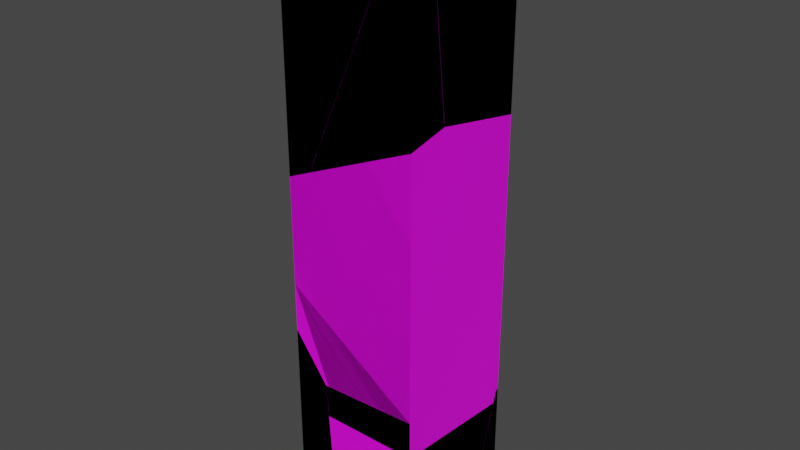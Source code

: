 # Source: PaloDevidrio.blend  (saved by Blender 3.2.14; exported with 4.5.12 LTS)
import bpy
from mathutils import Matrix  # noqa: F401  (used for matrix-valued properties, if any)

bpy.ops.wm.read_factory_settings(use_empty=True)
scene = bpy.context.scene
scene.name = 'Scene'

# ---- collections
col_collection = bpy.data.collections.new('Collection'); scene.collection.children.link(col_collection)

# ---- images (referenced by path relative to the original .blend; pixels are not part of the script)
import os
ASSET_DIR = os.environ.get("B2B_ASSET_DIR", "")  # directory of the original .blend (textures are referenced by path, not embedded)
HERE = os.path.dirname(os.path.abspath(__file__))  # packed textures are extracted next to this script under _unpacked/

def load_image(name, relpath, width, height, colorspace="sRGB"):
    """Load a texture the original file referenced (path relative to the .blend, or extracted next to this script)."""
    p = next((c for c in (os.path.join(HERE, relpath), os.path.join(ASSET_DIR, relpath)) if relpath and os.path.exists(c)), "")
    if p:
        img = bpy.data.images.load(p, check_existing=True)
        img.name = name
    else:  # same state as the original file: an image datablock whose file is absent (Cycles renders it pink)
        img = bpy.data.images.new(name, width, height)
        img.source = "FILE"
        img.filepath = "//" + (relpath or name)
    img.colorspace_settings.name = colorspace
    return img
img_palodevidrio = load_image('PaloDeVidrio', 'PaloDeVidrio.png', 1024, 1024, 'sRGB')

# ---- materials (node trees are filled in below, after node groups)
mat_vidrio = bpy.data.materials.new('Vidrio')
mat_vidrio.alpha_threshold = 0.0
mat_vidrio.use_transparent_shadow = False
mat_vidrio.line_color = (0.0, 0.0, 0.0, 1.0)

# ---- material node trees
mat_vidrio.use_nodes = True; mat_vidrio.node_tree.nodes.clear()
_N = mat_vidrio.node_tree.nodes; _L = mat_vidrio.node_tree.links
n0 = _N.new('ShaderNodeOutputMaterial'); n0.name = 'Material Output'; n0.location = (300, 300)
n1 = _N.new('ShaderNodeBsdfPrincipled'); n1.name = 'Principled BSDF'; n1.location = (10, 300)
n1.distribution = 'GGX'
n1.subsurface_method = 'RANDOM_WALK_SKIN'
n1.inputs[2].default_value = 0.4
n1.inputs[3].default_value = 1.45
n1.inputs[27].default_value = (0.0, 0.0, 0.0, 1.0)
n1.inputs[28].default_value = 1.0
n2 = _N.new('ShaderNodeTexImage'); n2.name = 'Image Texture'; n2.location = (-355, 219)
n2.image = img_palodevidrio
_L.new(n1.outputs[0], n0.inputs[0])
_L.new(n2.outputs[0], n1.inputs[0])
n0.is_active_output = True

# ---- world
world_world = bpy.data.worlds.new('World'); scene.world = world_world
world_world.use_nodes = True; world_world.node_tree.nodes.clear()
_N = world_world.node_tree.nodes; _L = world_world.node_tree.links
n0 = _N.new('ShaderNodeOutputWorld'); n0.name = 'World Output'; n0.location = (300, 300)
n1 = _N.new('ShaderNodeBackground'); n1.name = 'Background'; n1.location = (10, 300)
n1.inputs[0].default_value = (0.05088, 0.05088, 0.05088, 1.0)
_L.new(n1.outputs[0], n0.inputs[0])
n0.is_active_output = True
world_world.color = (0.05088, 0.05088, 0.05088)
world_world.use_sun_shadow = False
world_world.sun_shadow_jitter_overblur = 0.0

# ---- meshes
me_cube = bpy.data.meshes.new('Cube')
me_cube.from_pydata([(3.5, 3.5, 15.0), (3.5, 3.5, -15.0), (3.5, -3.5, 15.0), (3.5, -3.5, -15.0), (-3.5, 3.5, 15.0), (-3.5, 3.5, -15.0), (-3.5, -3.5, 15.0), (-3.5, -3.5, -15.0)], [], [(0, 4, 6, 2), (3, 2, 6, 7), (7, 6, 4, 5), (5, 1, 3, 7), (1, 0, 2, 3), (5, 4, 0, 1)])
_uv = me_cube.uv_layers.new(name='UVMap')
_uv.uv.foreach_set('vector', [0.6363, 0.1591, 0.4773, 0.1591, 0.4773, 7.976e-05, 0.6363, 7.976e-05, 0.1591, 0.8409, 0.1591, 0.1591, 0.3182, 0.1591, 0.3182, 0.8409, 0.3182, 0.8409, 0.3182, 0.1591, 0.4773, 0.1591, 0.4773, 0.8409, 0.4773, 0.8409, 0.6363, 0.8409, 0.6363, 0.9999, 0.4773, 0.9999, 8.037e-05, 0.8409, 7.976e-05, 0.1591, 0.1591, 0.1591, 0.1591, 0.8409, 0.4773, 0.8409, 0.4773, 0.1591, 0.6363, 0.1591, 0.6363, 0.8409])
me_cube.materials.append(mat_vidrio)
me_cube.use_mirror_vertex_groups = False
me_cube.update()
me_cube_cell_006_cell_002 = bpy.data.meshes.new('Cube_cell.006_cell.002')
me_cube_cell_006_cell_002.from_pydata([(-0.7452, -1.053, -3.496), (1.522, -1.053, -3.496), (-0.7452, 2.618, 2.521), (1.059, -1.053, 3.649), (-0.7452, -1.053, 6.105), (-0.7452, 2.722, 1.708), (-0.7452, -0.8126, -3.496), (1.145, -0.3154, -3.496), (-0.7452, 2.618, 2.521), (-0.7452, -1.053, 6.105), (-0.7452, -0.8126, -3.496), (-0.7452, 2.722, 1.708), (1.059, -1.053, 3.649), (1.145, -0.3154, -3.496), (1.522, -1.053, -3.496)], [], [(9, 12, 8), (4, 0, 14, 3), (0, 4, 2, 5, 10), (14, 0, 10, 7), (11, 8, 12, 1, 13), (11, 13, 6)])
_k = set([(1, 12), (1, 13), (2, 4), (2, 5), (3, 4), (3, 14), (5, 10), (6, 11), (6, 13), (7, 10), (7, 14), (8, 9), (8, 11), (9, 12)])
me_cube_cell_006_cell_002.attributes.new('sharp_edge', 'BOOLEAN', 'EDGE').data.foreach_set('value', [ (min(e.vertices), max(e.vertices)) in _k for e in me_cube_cell_006_cell_002.edges])
_uv = me_cube_cell_006_cell_002.uv_layers.new(name='UVMap')
_uv.uv.foreach_set('vector', [0.9736, 0.9604, 0.01299, 0.0, 0.9732, 0.0, 0.3182, 0.6227, 0.3182, 0.8409, 0.2667, 0.8409, 0.2772, 0.6785, 0.3182, 0.8409, 0.3182, 0.6227, 0.4016, 0.7041, 0.404, 0.7226, 0.3237, 0.8409, 0.5288, 0.9999, 0.4773, 0.9999, 0.4773, 0.9945, 0.5202, 0.9832, 0.9796, 0.846, 0.9732, 0.9732, 0.01299, 0.01299, 0.9887, 0.9818, 0.9906, 0.8171, 0.183, 0.162, 0.9906, 0.1803, 0.9906, 0.9787])
me_cube_cell_006_cell_002.materials.append(mat_vidrio)
me_cube_cell_006_cell_002.update()
me_cube_cell_006_cell_003 = bpy.data.meshes.new('Cube_cell.006_cell.003')
me_cube_cell_006_cell_003.from_pydata([(-0.2447, 1.098, -0.9929), (-0.2152, 1.076, -0.9929), (-0.2447, 1.115, -0.8431), (-0.2062, 1.059, -0.9929), (-0.2447, 0.8041, 1.601), (-0.2447, -3.061, -0.9929), (-0.2447, 0.4725, 4.207), (1.645, -2.563, -0.9929), (-0.2447, 1.098, -0.9929), (-0.2152, 1.076, -0.9929), (-0.2447, 1.115, -0.8431), (-0.2062, 1.059, -0.9929), (-0.2447, 0.8041, 1.601), (-0.2447, -3.061, -0.9929), (-0.2447, 0.4725, 4.207), (1.645, -2.563, -0.9929)], [], [(14, 5, 15), (10, 9, 8), (9, 10, 12, 11), (4, 2, 0, 13, 6), (1, 3, 7, 13, 0), (15, 11, 12, 14)])
_k = set([(0, 1), (0, 2), (1, 3), (2, 4), (3, 7), (4, 6), (5, 14), (5, 15), (6, 13), (7, 13), (8, 9), (8, 10), (9, 11), (10, 12), (11, 15), (12, 14)])
me_cube_cell_006_cell_003.attributes.new('sharp_edge', 'BOOLEAN', 'EDGE').data.foreach_set('value', [ (min(e.vertices), max(e.vertices)) in _k for e in me_cube_cell_006_cell_003.edges])
_uv = me_cube_cell_006_cell_003.uv_layers.new(name='UVMap')
_uv.uv.foreach_set('vector', [0.9787, 0.1438, 0.9789, 0.9709, 0.1808, 0.1729, 0.5625, 0.0, 0.8913, 0.0, 0.8909, 0.331, 0.1087, 0.0, 0.4375, 0.0, 0.4379, 0.4379, 0.008209, 0.008209, 0.4115, 0.7819, 0.4186, 0.8375, 0.4182, 0.8409, 0.3237, 0.8409, 0.404, 0.7227, 0.4779, 0.9004, 0.4782, 0.9008, 0.5202, 0.9831, 0.4773, 0.9944, 0.4773, 0.8999, 0.9906, 0.8167, 1.0, 0.008209, 1.0, 0.4379, 0.9796, 0.8455])
me_cube_cell_006_cell_003.materials.append(mat_vidrio)
me_cube_cell_006_cell_003.update()
me_cube_cell_005_cell_002 = bpy.data.meshes.new('Cube_cell.005_cell.002')
me_cube_cell_005_cell_002.from_pydata([(-2.334, -2.181, 4.759), (-2.334, 0.7436, 4.759), (2.641, 1.499, 4.759), (-2.334, 2.029, -6.667), (-2.334, -2.181, -7.577), (-1.063, -2.181, -7.025), (-2.148, 2.048, -6.583), (4.086, -2.181, 4.759), (2.643, 1.578, 4.058), (3.176, 0.8263, 4.759), (-2.334, 0.7436, 4.759), (2.641, 1.499, 4.759), (-2.334, 2.029, -6.667), (-2.334, -2.181, -7.577), (-1.063, -2.181, -7.025), (4.086, -2.181, 4.759), (3.176, 0.8263, 4.759)], [], [(8, 11, 9), (12, 1, 11, 8, 6), (14, 13, 12, 6), (2, 10, 0, 15, 16), (0, 4, 5, 15), (0, 10, 3, 4), (7, 14, 6, 8, 9)])
_k = set([(1, 11), (1, 12), (2, 10), (2, 16), (3, 4), (3, 10), (4, 5), (5, 15), (7, 9), (7, 14), (9, 11), (12, 13), (13, 14), (15, 16)])
me_cube_cell_005_cell_002.attributes.new('sharp_edge', 'BOOLEAN', 'EDGE').data.foreach_set('value', [ (min(e.vertices), max(e.vertices)) in _k for e in me_cube_cell_005_cell_002.edges])
_uv = me_cube_cell_005_cell_002.uv_layers.new(name='UVMap')
_uv.uv.foreach_set('vector', [0.9184, 0.0, 0.9946, 0.0, 0.9897, 0.001497, 0.9901, 0.0, 0.9954, 0.99, 0.005407, 0.0, 0.004993, 0.0, 0.9533, 0.0, 0.1889, 0.1841, 0.01056, 0.00982, 1.0, 0.009924, 1.0, 0.009555, 0.5903, 0.08371, 0.4773, 0.06654, 0.4773, 7.976e-05, 0.6232, 7.976e-05, 0.6025, 0.06842, 0.3182, 0.1591, 0.3182, 0.4395, 0.2893, 0.4269, 0.1723, 0.1591, 0.3182, 0.1591, 0.3847, 0.1591, 0.4139, 0.4188, 0.3182, 0.4395, 0.9957, 0.9896, 0.05802, 0.0477, 0.9103, 0.02136, 0.935, 0.2085, 0.9957, 0.3647])
me_cube_cell_005_cell_002.materials.append(mat_vidrio)
me_cube_cell_005_cell_002.update()
me_cube_cell_005_cell_003 = bpy.data.meshes.new('Cube_cell.005_cell.003')
me_cube_cell_005_cell_003.from_pydata([(1.863, -1.899, 5.11), (-0.1432, 2.814, -4.038), (1.863, -1.899, -4.185), (1.863, 0.2548, -3.719), (1.863, -0.7654, 5.11), (-4.949, 2.33, -6.23), (-3.864, -1.899, -6.673), (1.285, -1.899, 5.11), (-0.16, 1.861, 4.405), (0.3771, 1.104, 5.11), (1.863, -1.899, -4.185), (1.863, 0.2548, -3.719), (1.863, -0.7654, 5.11), (-3.864, -1.899, -6.673), (1.285, -1.899, 5.11), (0.3771, 1.104, 5.11)], [], [(9, 12, 11, 1, 8), (1, 5, 8), (5, 1, 11, 2, 13), (14, 0, 4, 15), (6, 10, 0, 14), (4, 0, 10, 3), (5, 13, 7, 9, 8)])
_k = set([(2, 11), (2, 13), (3, 4), (3, 10), (4, 15), (6, 10), (6, 14), (7, 9), (7, 13), (9, 12), (11, 12), (14, 15)])
me_cube_cell_005_cell_003.attributes.new('sharp_edge', 'BOOLEAN', 'EDGE').data.foreach_set('value', [ (min(e.vertices), max(e.vertices)) in _k for e in me_cube_cell_005_cell_003.edges])
_uv = me_cube_cell_005_cell_003.uv_layers.new(name='UVMap')
_uv.uv.foreach_set('vector', [0.9897, 0.001506, 0.9761, 0.005664, 0.9757, 0.9757, 0.0, 0.0, 0.9179, 0.0, 0.0, 0.0, 0.9528, 0.0, 0.00499, 0.0, 1.0, 0.009551, 1.0, 0.0, 1.0, 0.9757, 0.993, 0.9696, 0.1891, 0.1842, 0.6232, 7.976e-05, 0.6363, 7.976e-05, 0.6363, 0.02585, 0.6026, 0.06832, 0.2893, 0.4269, 0.1591, 0.3704, 0.1591, 0.1591, 0.1723, 0.1591, 0.1334, 0.1591, 0.1591, 0.1591, 0.1591, 0.3704, 0.1102, 0.3598, 0.1343, 0.02344, 0.04843, 0.01044, 0.996, 0.01042, 0.996, 0.6343, 0.9392, 0.7916])
me_cube_cell_005_cell_003.materials.append(mat_vidrio)
me_cube_cell_005_cell_003.update()
me_cube_cell_004_cell_002 = bpy.data.meshes.new('Cube_cell.004_cell.002')
me_cube_cell_004_cell_002.from_pydata([(-0.8909, 2.211, -2.313), (0.9145, -3.682, -0.5531), (-0.8909, -0.006443, -1.682), (-0.8909, 3.318, -1.619), (-0.8909, -3.682, 1.905), (1.059, -3.682, -0.5465), (-0.8909, -3.682, 4.411), (1.779, 2.568, -2.295), (1.592, 3.318, -1.81), (-0.8909, 3.318, 4.502), (-0.8909, 2.211, -2.313), (-0.8909, 3.318, -1.619), (0.9145, -3.682, -0.5531), (-0.8909, -3.682, 1.905), (1.059, -3.682, -0.5465), (-0.8909, -3.682, 4.411), (-0.8909, 3.318, 4.502), (1.592, 3.318, -1.81), (-0.8909, -0.006443, -1.682)], [], [(12, 18, 10, 7, 14), (7, 10, 11, 17), (13, 18, 12), (15, 4, 1, 5), (2, 4, 15, 16, 3, 0), (8, 3, 16), (7, 17, 9, 6, 14)])
_k = set([(0, 2), (0, 3), (1, 4), (1, 5), (2, 4), (3, 8), (5, 15), (6, 9), (6, 14), (8, 16), (9, 17), (10, 11), (10, 18), (11, 17), (12, 13), (12, 14), (13, 18), (15, 16)])
me_cube_cell_004_cell_002.attributes.new('sharp_edge', 'BOOLEAN', 'EDGE').data.foreach_set('value', [ (min(e.vertices), max(e.vertices)) in _k for e in me_cube_cell_004_cell_002.edges])
_uv = me_cube_cell_004_cell_002.uv_layers.new(name='UVMap')
_uv.uv.foreach_set('vector', [0.01308, 0.0, 0.9732, 0.0, 1.0, 0.00703, 1.0, 0.3831, 0.01318, 0.0002021, 0.3831, 0.3831, 0.00703, 0.00703, 0.0503, 0.04328, 0.3847, 0.09719, 0.03967, 0.02658, 1.0, 0.02681, 1.0, 0.9869, 0.3182, 0.5657, 0.3182, 0.6226, 0.2772, 0.6785, 0.2739, 0.6783, 0.4017, 0.7041, 0.3182, 0.6226, 0.3182, 0.5657, 0.4773, 0.5636, 0.4773, 0.7027, 0.4521, 0.7185, 0.5337, 0.707, 0.4773, 0.7027, 0.4773, 0.5636, 0.8873, 0.009738, 0.9929, 0.07908, 0.993, 0.9817, 0.02551, 0.00701, 0.7439, 0.007018])
me_cube_cell_004_cell_002.materials.append(mat_vidrio)
me_cube_cell_004_cell_002.update()
me_cube_cell_004_cell_003 = bpy.data.meshes.new('Cube_cell.004_cell.003')
me_cube_cell_004_cell_003.from_pydata([(1.319, 0.5788, 7.158), (3.325, 2.865, -8.15), (3.325, 2.694, -8.258), (3.325, -4.135, -6.311), (3.325, 2.865, 6.585), (-3.675, 0.07672, 4.88), (3.325, -1.98, 7.477), (-3.675, -4.135, 3.971), (3.325, -4.135, 7.011), (1.019, 2.865, 6.76), (-3.675, 2.865, 4.566), (-3.675, -4.135, -1.576), (-1.722, -4.135, -6.539), (-1.003, 2.115, -8.287), (-1.19, 2.865, -7.803), (-3.675, 2.865, -1.485), (3.325, 2.865, -8.15), (3.325, 2.694, -8.258), (3.325, -4.135, -6.311), (-3.675, 0.07672, 4.88), (-3.675, -4.135, 3.971), (3.325, -4.135, 7.011), (1.019, 2.865, 6.76), (-3.675, 2.865, 4.566), (-3.675, -4.135, -1.576), (-1.722, -4.135, -6.539), (-1.19, 2.865, -7.803), (-3.675, 2.865, -1.485), (3.325, -1.98, 7.477), (3.325, 2.865, 6.585)], [], [(13, 17, 3, 12), (8, 28, 0, 19, 20), (13, 26, 16, 17), (23, 19, 0, 22), (22, 0, 28, 4), (25, 18, 21, 7, 24), (7, 5, 10, 27, 24), (18, 2, 1, 29, 6, 21), (10, 9, 29, 1, 14, 27), (26, 13, 12, 11, 15)])
_k = set([(1, 2), (1, 14), (2, 18), (3, 12), (3, 17), (4, 22), (4, 28), (5, 7), (5, 10), (6, 21), (6, 29), (7, 21), (8, 20), (8, 28), (9, 10), (9, 29), (11, 12), (11, 15), (14, 27), (15, 26), (16, 17), (16, 26), (18, 25), (19, 20), (19, 23), (22, 23), (24, 25), (24, 27)])
me_cube_cell_004_cell_003.attributes.new('sharp_edge', 'BOOLEAN', 'EDGE').data.foreach_set('value', [ (min(e.vertices), max(e.vertices)) in _k for e in me_cube_cell_004_cell_003.edges])
_uv = me_cube_cell_004_cell_003.uv_layers.new(name='UVMap')
_uv.uv.foreach_set('vector', [1.0, 0.3833, 1.0, 0.9929, 0.01675, 0.007239, 0.01318, 0.0002053, 0.993, 0.0235, 0.9758, 0.9758, 0.0, 0.0, 0.9901, 0.0, 0.9917, 0.00702, 0.3833, 0.3833, 0.3849, 0.09723, 0.9929, 0.1953, 0.9929, 0.9929, 0.02805, 0.0106, 0.009948, 0.0, 1.0, 0.0, 1.0, 0.9788, 0.0212, 0.0, 1.0, 0.0, 1.0, 0.9758, 0.979, 0.969, 0.2738, 0.6783, 0.1591, 0.6731, 0.1591, 0.3704, 0.3182, 0.4395, 0.3182, 0.5655, 0.3182, 0.4395, 0.4139, 0.4188, 0.4773, 0.426, 0.4773, 0.5635, 0.3182, 0.5655, 0.1591, 0.6731, 0.003973, 0.7174, 8.025e-05, 0.7149, 7.996e-05, 0.3801, 0.1102, 0.3598, 0.1591, 0.3704, 0.4773, 0.426, 0.5839, 0.3761, 0.6363, 0.3801, 0.6363, 0.7149, 0.5337, 0.707, 0.4773, 0.5635, 0.9279, 0.007026, 0.1126, 0.009941, 0.9929, 0.263, 0.9929, 0.9818, 0.02506, 0.006976])
me_cube_cell_004_cell_003.materials.append(mat_vidrio)
me_cube_cell_004_cell_003.update()
me_cube_cell_003_cell_002 = bpy.data.meshes.new('Cube_cell.003_cell.002')
me_cube_cell_003_cell_002.from_pydata([(-1.046, -2.429, 5.623), (-1.046, -1.143, -5.803), (-1.046, 1.645, -6.117), (2.618, -0.7739, -4.131), (0.7443, 1.645, -5.28), (-1.046, 1.645, 4.461), (1.868, -1.986, 5.623), (-1.046, 1.397, 5.623), (-1.046, -2.429, 5.623), (-1.046, -1.143, -5.803), (-1.046, 1.645, -6.117), (0.7443, 1.645, -5.28), (-1.046, 1.645, 4.461), (1.868, -1.986, 5.623), (-1.046, 1.397, 5.623)], [], [(14, 13, 3, 11, 12), (13, 8, 9, 3), (7, 0, 6), (10, 1, 0, 7, 5), (4, 10, 5), (3, 9, 2, 11)])
_k = set([(0, 1), (0, 6), (1, 10), (2, 9), (2, 11), (4, 5), (4, 10), (5, 7), (6, 7), (8, 9), (8, 13), (11, 12), (12, 14), (13, 14)])
me_cube_cell_003_cell_002.attributes.new('sharp_edge', 'BOOLEAN', 'EDGE').data.foreach_set('value', [ (min(e.vertices), max(e.vertices)) in _k for e in me_cube_cell_003_cell_002.edges])
_uv = me_cube_cell_003_cell_002.uv_layers.new(name='UVMap')
_uv.uv.foreach_set('vector', [0.05715, 0.04249, 0.9195, 0.04261, 0.8701, 0.6792, 0.0969, 0.01367, 0.01265, 0.004366, 0.4155, 0.005434, 0.9956, 0.005462, 1.0, 0.009962, 1.0, 0.7365, 0.4773, 0.1535, 0.4773, 0.06656, 0.5435, 0.07664, 0.4773, 0.4259, 0.4139, 0.4188, 0.3847, 0.1591, 0.4716, 0.1591, 0.4773, 0.1856, 0.518, 0.4069, 0.4773, 0.4259, 0.4773, 0.1856, 0.7365, 0.7365, 0.009962, 0.009962, 0.9907, 0.009969, 0.9943, 0.01429])
me_cube_cell_003_cell_002.materials.append(mat_vidrio)
me_cube_cell_003_cell_002.update()
me_cube_cell_003_cell_003 = bpy.data.meshes.new('Cube_cell.003_cell.003')
me_cube_cell_003_cell_003.from_pydata([(-2.423, 1.007, 4.178), (2.569, -1.278, -4.97), (2.269, 1.007, -5.368), (2.106, 1.007, 4.178), (2.551, -2.31, 4.178), (0.4936, -2.623, 4.178), (-2.423, 0.7617, 4.178), (1.242, -1.411, -5.576), (-0.9089, 1.007, -5.208), (-0.6301, 1.007, -6.724), (-2.423, 0.816, 3.924), (-2.423, 1.007, 3.031), (2.269, 1.007, -5.368), (2.106, 1.007, 4.178), (2.551, -2.31, 4.178), (0.4936, -2.623, 4.178), (-2.423, 0.7617, 4.178), (-2.423, 0.816, 3.924), (-0.9089, 1.007, -5.208), (-2.423, 1.007, 3.031), (-0.6301, 1.007, -6.724)], [], [(18, 10, 19), (14, 1, 12, 13), (7, 1, 14, 15), (5, 4, 3, 0, 16), (16, 0, 11, 17), (0, 3, 2, 9, 8, 11), (20, 12, 1, 7), (7, 15, 6, 10, 18, 20)])
_k = set([(2, 3), (2, 9), (3, 4), (4, 5), (5, 16), (6, 10), (6, 15), (8, 9), (8, 11), (10, 19), (11, 17), (12, 13), (12, 20), (13, 14), (14, 15), (16, 17), (18, 19), (18, 20)])
me_cube_cell_003_cell_003.attributes.new('sharp_edge', 'BOOLEAN', 'EDGE').data.foreach_set('value', [ (min(e.vertices), max(e.vertices)) in _k for e in me_cube_cell_003_cell_003.edges])
_uv = me_cube_cell_003_cell_003.uv_layers.new(name='UVMap')
_uv.uv.foreach_set('vector', [0.7969, 0.7969, 0.02566, 0.02566, 0.798, 0.02536, 1.0, 0.005415, 1.0, 1.0, 0.0213, 0.0213, 0.01636, 0.005422, 1.0, 0.7368, 1.0, 1.0, 0.005415, 0.005415, 0.415, 0.005434, 0.5436, 0.07665, 0.5903, 0.08377, 0.5802, 0.1591, 0.4773, 0.1591, 0.4773, 0.1536, 0.4717, 0.1591, 0.4773, 0.1591, 0.4773, 0.1852, 0.4729, 0.1649, 0.4773, 0.1591, 0.5802, 0.1591, 0.5839, 0.3761, 0.518, 0.4069, 0.5117, 0.3724, 0.4773, 0.1852, 0.9943, 0.0143, 1.0, 0.0213, 1.0, 1.0, 0.7368, 0.7368, 0.9543, 0.5887, 0.1311, 0.005365, 0.9931, 0.005328, 0.02566, 0.0, 0.7969, 0.0, 0.9266, 0.007706])
me_cube_cell_003_cell_003.materials.append(mat_vidrio)
me_cube_cell_003_cell_003.update()
me_cube_cell_002_cell_002 = bpy.data.meshes.new('Cube_cell.002_cell.002')
me_cube_cell_002_cell_002.from_pydata([(4.693, -3.442, -2.196), (-2.267, 0.9187, -2.196), (-2.307, 0.6577, 0.4889), (-0.03761, -3.442, -2.196), (-2.307, 1.61, 0.2106), (-2.267, 0.9375, -2.196), (4.693, 1.856, -2.196), (-2.276, 0.9364, -2.196), (-2.307, 0.9781, -2.034), (-2.307, 0.3591, 2.842), (-2.307, 2.304, 2.673), (-0.3865, -3.442, 3.18), (4.693, -3.442, 3.198), (4.693, 3.212, 2.62), (-2.267, 0.9187, -2.196), (-0.03761, -3.442, -2.196), (-2.267, 0.9375, -2.196), (4.693, 1.856, -2.196), (-2.276, 0.9364, -2.196), (-2.307, 0.6577, 0.4889), (-2.307, 0.3591, 2.842), (-2.307, 2.304, 2.673), (4.693, -3.442, 3.198), (4.693, 3.212, 2.62), (-2.307, 1.61, 0.2106), (-0.3865, -3.442, 3.18), (-2.307, 0.9781, -2.034)], [], [(19, 14, 15, 25, 20), (17, 16, 24, 10, 13), (16, 18, 26, 24), (18, 14, 19, 26), (3, 0, 22, 11), (8, 2, 9, 21, 4), (6, 0, 3, 1, 7, 5), (22, 0, 6, 23), (13, 10, 20, 25, 12)])
_k = set([(1, 3), (1, 7), (2, 8), (2, 9), (3, 11), (4, 8), (4, 21), (5, 6), (5, 7), (6, 23), (9, 21), (10, 20), (10, 24), (11, 22), (12, 13), (12, 25), (13, 17), (14, 15), (14, 18), (15, 25), (16, 17), (16, 18), (19, 20), (19, 26), (22, 23), (24, 26)])
me_cube_cell_002_cell_002.attributes.new('sharp_edge', 'BOOLEAN', 'EDGE').data.foreach_set('value', [ (min(e.vertices), max(e.vertices)) in _k for e in me_cube_cell_002_cell_002.edges])
_uv = me_cube_cell_002_cell_002.uv_layers.new(name='UVMap')
_uv.uv.foreach_set('vector', [0.5467, 0.0, 0.9917, 0.0, 0.9886, 0.006949, 0.9874, 0.7445, 0.1791, 0.0188, 0.9929, 0.9907, 0.009166, 0.0, 0.4522, 0.0, 0.08402, 0.0, 0.993, 0.1124, 0.009166, 0.009166, 0.1064, 0.0, 0.4529, 0.0, 0.4522, 0.4522, 0.8936, 0.0, 1.0, 0.008254, 1.0, 0.4533, 0.5471, 0.0, 0.2666, 0.8409, 0.1591, 0.8409, 0.1591, 0.7183, 0.2746, 0.7187, 0.4187, 0.8372, 0.4114, 0.7798, 0.4046, 0.7264, 0.4488, 0.7302, 0.433, 0.7862, 0.6363, 0.8795, 0.6363, 0.9999, 0.5289, 0.9999, 0.4782, 0.9008, 0.478, 0.9004, 0.4782, 0.9004, 0.1591, 0.7183, 0.1591, 0.8409, 0.03875, 0.8409, 0.007938, 0.7314, 0.9678, 0.007046, 0.8438, 0.8367, 0.563, 0.5559, 0.2848, 0.007205, 0.007174, 0.007068])
me_cube_cell_002_cell_002.materials.append(mat_vidrio)
me_cube_cell_002_cell_002.update()
me_cube_cell_002_cell_003 = bpy.data.meshes.new('Cube_cell.002_cell.003')
me_cube_cell_002_cell_003.from_pydata([(-3.173, 2.632, -0.302), (3.827, -3.26, 1.692), (3.827, 3.568, -0.253), (-1.367, -3.26, 1.458), (-3.173, 0.4176, 0.3291), (3.827, -3.26, -0.2898), (3.827, 3.395, -0.867), (-3.173, 0.5412, -0.6452), (-3.173, 2.487, -0.8143), (-1.252, -3.26, -0.308), (3.827, -3.26, 1.692), (-1.367, -3.26, 1.458), (3.827, 3.568, -0.253), (3.827, 3.395, -0.867), (-3.173, 0.4176, 0.3291), (-3.173, 0.5412, -0.6452), (-1.252, -3.26, -0.308), (3.827, -3.26, -0.2898), (-3.173, 2.632, -0.302), (-3.173, 2.487, -0.8143)], [], [(16, 11, 14, 15), (19, 18, 12, 13), (14, 11, 10, 12, 18), (17, 1, 3, 9), (4, 0, 8, 7), (6, 2, 1, 17), (5, 16, 15, 19, 13)])
_k = set([(0, 4), (0, 8), (1, 2), (1, 3), (2, 6), (3, 9), (4, 7), (5, 13), (5, 16), (6, 17), (7, 8), (9, 17), (10, 11), (10, 12), (11, 16), (12, 13), (14, 15), (14, 18), (15, 19), (18, 19)])
me_cube_cell_002_cell_003.attributes.new('sharp_edge', 'BOOLEAN', 'EDGE').data.foreach_set('value', [ (min(e.vertices), max(e.vertices)) in _k for e in me_cube_cell_002_cell_003.edges])
_uv = me_cube_cell_002_cell_003.uv_layers.new(name='UVMap')
_uv.uv.foreach_set('vector', [0.9874, 0.7448, 0.987, 0.987, 0.0266, 0.0266, 0.1788, 0.01881, 0.08367, 0.0, 0.007078, 0.0, 0.993, 0.0, 0.993, 0.112, 1.0, 0.0266, 1.0, 0.987, 0.9989, 0.9918, 0.007019, 0.0, 0.9929, 0.0, 0.1591, 0.7182, 0.1591, 0.6732, 0.2772, 0.6785, 0.2746, 0.7187, 0.4018, 0.7042, 0.4521, 0.7185, 0.4488, 0.7302, 0.4046, 0.7263, 0.007924, 0.7314, 0.003996, 0.7174, 0.1591, 0.6732, 0.1591, 0.7182, 0.007266, 0.0002567, 0.7224, 0.007268, 0.993, 0.5559, 0.993, 0.8368, 0.9679, 0.9609])
me_cube_cell_002_cell_003.materials.append(mat_vidrio)
me_cube_cell_002_cell_003.update()
me_cube_cell_001_cell_002 = bpy.data.meshes.new('Cube_cell.001_cell.002')
me_cube_cell_001_cell_002.from_pydata([(1.397, 0.4555, -3.358), (1.397, -1.245, -3.358), (1.397, 0.2854, 2.076), (1.397, 0.4555, 2.182), (1.397, 0.2937, 2.081), (0.9831, -1.299, -3.358), (1.199, 0.4555, -3.358), (-2.881, -0.2867, 2.046), (-3.148, 0.4555, 2.532), (-3.139, 0.4299, 2.515), (1.397, -1.245, -3.358), (1.397, 0.2854, 2.076), (1.397, 0.2937, 2.081), (0.9831, -1.299, -3.358), (1.199, 0.4555, -3.358), (-3.148, 0.4555, 2.532), (1.397, 0.4555, 2.182)], [], [(13, 1, 11, 7), (9, 12, 3, 8), (7, 11, 12, 9), (14, 0, 10, 5), (4, 2, 10, 0, 16), (15, 16, 0, 14), (13, 7, 9, 8, 6)])
_k = set([(1, 11), (1, 13), (2, 4), (2, 10), (3, 8), (3, 12), (4, 16), (5, 10), (5, 14), (6, 8), (6, 13), (11, 12), (14, 15), (15, 16)])
me_cube_cell_001_cell_002.attributes.new('sharp_edge', 'BOOLEAN', 'EDGE').data.foreach_set('value', [ (min(e.vertices), max(e.vertices)) in _k for e in me_cube_cell_001_cell_002.edges])
_uv = me_cube_cell_001_cell_002.uv_layers.new(name='UVMap')
_uv.uv.foreach_set('vector', [0.07461, 0.05958, 0.01615, 0.007086, 0.007069, 0.0, 0.6095, 0.0, 1.0, 0.3541, 1.0, 0.9929, 0.2427, 0.2356, 0.8813, 0.2341, 1.0, 0.3905, 1.0, 0.9929, 0.9929, 0.9929, 0.3541, 0.3541, 0.6318, 0.8409, 0.6363, 0.8409, 0.6363, 0.8795, 0.6269, 0.8807, 0.003758, 0.7173, 0.003944, 0.7174, 0.03872, 0.8409, 8.037e-05, 0.8409, 8.025e-05, 0.715, 0.5331, 0.707, 0.6363, 0.715, 0.6363, 0.8409, 0.6318, 0.8409, 0.3443, 0.3362, 0.7087, 0.1172, 0.9723, 0.0413, 0.9817, 0.0386, 0.9899, 0.9817])
me_cube_cell_001_cell_002.materials.append(mat_vidrio)
me_cube_cell_001_cell_002.update()
me_cube_cell_001_cell_003 = bpy.data.meshes.new('Cube_cell.001_cell.003')
me_cube_cell_001_cell_003.from_pydata([(-1.888, 0.9521, -2.895), (-1.888, -0.1542, 2.49), (-1.858, -1.667, -2.895), (-1.888, -1.627, -2.739), (-1.888, -1.645, -2.895), (-0.2781, 0.9521, 3.059), (-1.888, 0.9521, 3.183), (4.695, -0.8031, -2.895), (0.5653, 0.9521, 2.994), (4.911, 0.9521, -2.895), (0.5744, 0.9265, 2.978), (0.8323, 0.2097, 2.509), (-1.888, -0.1542, 2.49), (-1.888, -1.627, -2.739), (-1.858, -1.667, -2.895), (-1.888, -1.645, -2.895), (-0.2781, 0.9521, 3.059), (-1.888, 0.9521, 3.183), (4.695, -0.8031, -2.895), (0.5653, 0.9521, 2.994), (4.911, 0.9521, -2.895)], [], [(11, 12, 13, 14, 18), (14, 13, 15), (19, 16, 10), (10, 16, 17, 12, 11), (4, 3, 1, 6, 0), (2, 4, 0, 20, 7), (20, 0, 6, 5, 8), (11, 18, 9, 19, 10)])
_k = set([(1, 3), (1, 6), (2, 4), (2, 7), (3, 4), (5, 6), (5, 8), (7, 20), (8, 20), (9, 18), (9, 19), (12, 13), (12, 17), (13, 15), (14, 15), (14, 18), (16, 17), (16, 19)])
me_cube_cell_001_cell_003.attributes.new('sharp_edge', 'BOOLEAN', 'EDGE').data.foreach_set('value', [ (min(e.vertices), max(e.vertices)) in _k for e in me_cube_cell_001_cell_003.edges])
_uv = me_cube_cell_001_cell_003.uv_layers.new(name='UVMap')
_uv.uv.foreach_set('vector', [0.6097, 0.0, 0.9929, 0.0, 1.0, 0.5543, 1.0, 0.8907, 0.07493, 0.05987, 0.8907, 0.8907, 0.5543, 0.5543, 0.8913, 0.5564, 0.8815, 0.2341, 1.0, 0.2338, 1.0, 0.3539, 0.3539, 0.3539, 0.2338, 0.2338, 0.04863, 0.007048, 1.0, 0.00709, 1.0, 0.3903, 0.4183, 0.8409, 0.4187, 0.8373, 0.4521, 0.7185, 0.4773, 0.7027, 0.4773, 0.8409, 0.478, 0.9004, 0.4773, 0.8999, 0.4773, 0.8409, 0.6318, 0.8409, 0.6269, 0.8807, 0.6318, 0.8409, 0.4773, 0.8409, 0.4773, 0.7027, 0.5139, 0.7056, 0.533, 0.707, 0.2914, 0.1173, 0.9919, 0.3279, 0.9918, 0.9734, 0.03871, 0.0204, 0.0414, 0.01368])
me_cube_cell_001_cell_003.materials.append(mat_vidrio)
me_cube_cell_001_cell_003.update()
me_cube_cell_cell_002 = bpy.data.meshes.new('Cube_cell_cell.002')
me_cube_cell_cell_002.from_pydata([(-0.71, -0.6407, -4.714), (1.295, -3.198, -4.395), (-1.173, 1.645, 4.434), (-1.009, 1.645, -5.112), (1.295, 1.645, -5.287), (1.295, -3.729, 0.2031), (-0.7254, -1.502, 2.918), (1.295, 1.645, 3.085), (-0.4982, 1.645, 4.434), (-1.066, 0.8471, 4.434), (-1.173, 1.645, 4.434), (-1.009, 1.645, -5.112), (1.295, -3.198, -4.395), (1.295, 1.645, -5.287), (1.295, -3.729, 0.2031), (1.295, 1.645, 3.085), (-0.4982, 1.645, 4.434), (-1.066, 0.8471, 4.434)], [], [(6, 14, 15, 8, 17), (0, 12, 14, 6), (10, 11, 0, 6, 17), (2, 9, 16), (1, 13, 7, 5), (2, 16, 7, 13, 3), (12, 0, 11, 4)])
_k = set([(1, 5), (1, 13), (2, 3), (2, 9), (3, 13), (4, 11), (4, 12), (5, 7), (7, 16), (8, 15), (8, 17), (9, 16), (10, 11), (10, 17), (12, 14), (14, 15)])
me_cube_cell_cell_002.attributes.new('sharp_edge', 'BOOLEAN', 'EDGE').data.foreach_set('value', [ (min(e.vertices), max(e.vertices)) in _k for e in me_cube_cell_cell_002.edges])
_uv = me_cube_cell_cell_002.uv_layers.new(name='UVMap')
_uv.uv.foreach_set('vector', [0.6297, 0.09344, 0.9806, 0.09034, 0.9846, 0.9762, 0.02759, 0.01916, 0.7743, 0.01875, 0.0, 0.0, 0.9758, 0.0, 0.9786, 0.5082, 0.004506, 0.0, 0.01991, 0.01475, 0.02139, 0.0, 1.0, 0.0, 1.0, 0.8298, 0.2555, 0.2503, 0.5803, 0.1591, 0.5827, 0.141, 0.5956, 0.1591, 0.1101, 0.3598, 7.996e-05, 0.38, 7.979e-05, 0.1898, 0.1222, 0.2553, 0.5803, 0.1591, 0.5956, 0.1591, 0.6363, 0.1898, 0.6363, 0.38, 0.584, 0.3761, 1.0, 0.02416, 1.0, 1.0, 0.02139, 0.02139, 0.9975, 0.02151])
me_cube_cell_cell_002.materials.append(mat_vidrio)
me_cube_cell_cell_002.update()
me_cube_cell_cell_003 = bpy.data.meshes.new('Cube_cell_cell.003')
me_cube_cell_cell_003.from_pydata([(1.024, 2.313, 0.8861), (1.024, -3.549, 0.8861), (-0.9995, -1.005, 0.8861), (-0.9964, -0.8344, -0.6276), (1.024, -3.061, -3.342), (1.024, 2.313, -0.4606), (-1.337, 1.511, 0.8861), (-0.7654, 2.313, 0.8861), (1.024, -3.549, 0.8861), (-0.9995, -1.005, 0.8861), (-1.337, 1.511, 0.8861), (1.024, 2.313, -0.4606), (-0.7654, 2.313, 0.8861), (1.024, -3.061, -3.342)], [], [(13, 3, 10, 12, 11), (1, 9, 3, 13), (9, 10, 3), (2, 8, 0, 7, 6), (5, 0, 8, 4), (7, 0, 5)])
_k = set([(1, 9), (1, 13), (2, 6), (2, 8), (4, 5), (4, 8), (5, 7), (6, 7), (9, 10), (10, 12), (11, 12), (11, 13)])
me_cube_cell_cell_003.attributes.new('sharp_edge', 'BOOLEAN', 'EDGE').data.foreach_set('value', [ (min(e.vertices), max(e.vertices)) in _k for e in me_cube_cell_cell_003.edges])
_uv = me_cube_cell_cell_003.uv_layers.new(name='UVMap')
_uv.uv.foreach_set('vector', [0.9804, 0.9065, 0.7484, 0.1936, 0.1302, 0.03542, 0.9492, 0.03523, 0.9806, 0.005228, 0.9812, 0.9758, 0.005402, 0.0, 0.004508, 0.0, 0.9786, 0.5085, 1.0, 0.9946, 0.2567, 0.2515, 1.0, 0.83, 0.5903, 0.08374, 0.6363, 0.02593, 0.6363, 0.1591, 0.5957, 0.1591, 0.5827, 0.1409, 7.979e-05, 0.1897, 7.976e-05, 0.1591, 0.1333, 0.1591, 0.1222, 0.2552, 0.5957, 0.1591, 0.6363, 0.1591, 0.6363, 0.1897])
me_cube_cell_cell_003.materials.append(mat_vidrio)
me_cube_cell_cell_003.update()

# ---- objects
ob_cube = bpy.data.objects.new('Cube', me_cube)
ob_cube_cell_006_cell = bpy.data.objects.new('Cube_cell.006_cell', me_cube_cell_006_cell_002)
ob_cube_cell_006_cell_001 = bpy.data.objects.new('Cube_cell.006_cell.001', me_cube_cell_006_cell_003)
ob_cube_cell_005_cell = bpy.data.objects.new('Cube_cell.005_cell', me_cube_cell_005_cell_002)
ob_cube_cell_005_cell_001 = bpy.data.objects.new('Cube_cell.005_cell.001', me_cube_cell_005_cell_003)
ob_cube_cell_004_cell = bpy.data.objects.new('Cube_cell.004_cell', me_cube_cell_004_cell_002)
ob_cube_cell_004_cell_001 = bpy.data.objects.new('Cube_cell.004_cell.001', me_cube_cell_004_cell_003)
ob_cube_cell_003_cell = bpy.data.objects.new('Cube_cell.003_cell', me_cube_cell_003_cell_002)
ob_cube_cell_003_cell_001 = bpy.data.objects.new('Cube_cell.003_cell.001', me_cube_cell_003_cell_003)
ob_cube_cell_002_cell = bpy.data.objects.new('Cube_cell.002_cell', me_cube_cell_002_cell_002)
ob_cube_cell_002_cell_001 = bpy.data.objects.new('Cube_cell.002_cell.001', me_cube_cell_002_cell_003)
ob_cube_cell_001_cell = bpy.data.objects.new('Cube_cell.001_cell', me_cube_cell_001_cell_002)
ob_cube_cell_001_cell_001 = bpy.data.objects.new('Cube_cell.001_cell.001', me_cube_cell_001_cell_003)
ob_cube_cell_cell = bpy.data.objects.new('Cube_cell_cell', me_cube_cell_cell_002)
ob_cube_cell_cell_001 = bpy.data.objects.new('Cube_cell_cell.001', me_cube_cell_cell_003)

# ---- transforms, parenting, visibility, modifiers, constraints
ob_cube.location = (0.0, 0.0, 15.0)
ob_cube.lock_rotations_4d = False
ob_cube.empty_display_type = 'ARROWS'
ob_cube.lineart.crease_threshold = 0.0
ob_cube_cell_006_cell.location = (-2.755, -2.447, 3.496)
ob_cube_cell_006_cell_001.location = (-3.255, -0.1971, 0.9929)
ob_cube_cell_005_cell.location = (-1.166, -1.319, 25.24)
ob_cube_cell_005_cell_001.location = (1.637, -1.601, 24.89)
ob_cube_cell_004_cell.location = (-2.609, 0.1819, 7.699)
ob_cube_cell_004_cell_001.location = (0.1749, 0.635, 13.69)
ob_cube_cell_003_cell.location = (-2.454, 1.855, 24.38)
ob_cube_cell_003_cell_001.location = (-1.077, 2.493, 25.82)
ob_cube_cell_002_cell.location = (-1.193, -0.05759, 2.196)
ob_cube_cell_002_cell_001.location = (-0.3273, -0.24, 5.686)
ob_cube_cell_001_cell.location = (2.103, 3.045, 3.358)
ob_cube_cell_001_cell_001.location = (-1.612, 2.548, 2.895)
ob_cube_cell_cell.location = (2.205, 1.855, 25.57)
ob_cube_cell_cell_001.location = (2.476, 1.187, 29.11)

# ---- collection membership
col_collection.objects.link(ob_cube)
col_collection.objects.link(ob_cube_cell_006_cell)
col_collection.objects.link(ob_cube_cell_006_cell_001)
col_collection.objects.link(ob_cube_cell_005_cell)
col_collection.objects.link(ob_cube_cell_005_cell_001)
col_collection.objects.link(ob_cube_cell_004_cell)
col_collection.objects.link(ob_cube_cell_004_cell_001)
col_collection.objects.link(ob_cube_cell_003_cell)
col_collection.objects.link(ob_cube_cell_003_cell_001)
col_collection.objects.link(ob_cube_cell_002_cell)
col_collection.objects.link(ob_cube_cell_002_cell_001)
col_collection.objects.link(ob_cube_cell_001_cell)
col_collection.objects.link(ob_cube_cell_001_cell_001)
col_collection.objects.link(ob_cube_cell_cell)
col_collection.objects.link(ob_cube_cell_cell_001)

# ---- scene / render settings (as saved in the file)
scene.frame_start = 1; scene.frame_end = 250; scene.frame_set(1)
scene.render.engine = 'BLENDER_EEVEE_NEXT'
scene.cycles.sampling_pattern = 'TABULATED_SOBOL'
scene.cycles.use_light_tree = False
scene.view_settings.view_transform = 'Filmic'
bpy.context.view_layer.update()

# ---- added for rendering (the .blend has no active camera and no usable light): camera, sun
cam_auto = bpy.data.cameras.new('AutoCamera')
cam_auto.lens = 50.0
cam_auto.sensor_width = 36.0
cam_auto.clip_end = 1000.0
ob_auto_camera = bpy.data.objects.new('AutoCamera', cam_auto)
scene.collection.objects.link(ob_auto_camera)
ob_auto_camera.location = (29.2289, -35.0747, 38.3831)
ob_auto_camera.rotation_euler = (1.09748, -7.21219e-08, 0.694738)
scene.camera = ob_auto_camera
light_auto_sun = bpy.data.lights.new('AutoSun', 'SUN')
light_auto_sun.energy = 3.0
light_auto_sun.angle = 0.0523599
ob_auto_sun = bpy.data.objects.new('AutoSun', light_auto_sun)
scene.collection.objects.link(ob_auto_sun)
ob_auto_sun.rotation_euler = (0.872665, 0.174533, 0.523599)
bpy.context.view_layer.update()
